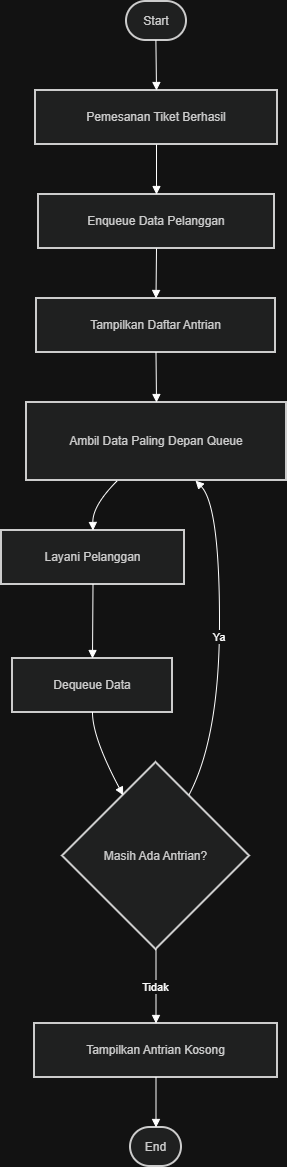

The diagram above was exported from draw.io. Its source (the exported page's mxGraphModel, read from the mxfile embedded in the PNG):
<mxGraphModel dx="1217" dy="513" grid="1" gridSize="10" guides="1" tooltips="1" connect="1" arrows="1" fold="1" page="1" pageScale="1" pageWidth="850" pageHeight="1100" math="0" shadow="0">
  <root>
    <mxCell id="0" />
    <mxCell id="1" parent="0" />
    <mxCell id="PGs3YEPbMG4YPZj9OIOY-34" parent="1" style="rounded=1;whiteSpace=wrap;arcSize=50;strokeWidth=2;fillColor=light-dark(#eeeeee,#1f2020);strokeColor=light-dark(#999999,#cccccc);fontColor=light-dark(#333333,#cccccc);" value="Start" vertex="1">
      <mxGeometry height="39" width="60" x="145" y="350" as="geometry" />
    </mxCell>
    <mxCell id="PGs3YEPbMG4YPZj9OIOY-35" parent="1" style="whiteSpace=wrap;strokeWidth=2;fillColor=light-dark(#eeeeee,#1f2020);strokeColor=light-dark(#999999,#cccccc);fontColor=light-dark(#333333,#cccccc);" value="Pemesanan Tiket Berhasil" vertex="1">
      <mxGeometry height="54" width="242" x="54" y="439" as="geometry" />
    </mxCell>
    <mxCell id="PGs3YEPbMG4YPZj9OIOY-36" parent="1" style="whiteSpace=wrap;strokeWidth=2;fillColor=light-dark(#eeeeee,#1f2020);strokeColor=light-dark(#999999,#cccccc);fontColor=light-dark(#333333,#cccccc);" value="Enqueue Data Pelanggan" vertex="1">
      <mxGeometry height="54" width="236" x="57" y="543" as="geometry" />
    </mxCell>
    <mxCell id="PGs3YEPbMG4YPZj9OIOY-37" parent="1" style="whiteSpace=wrap;strokeWidth=2;fillColor=light-dark(#eeeeee,#1f2020);strokeColor=light-dark(#999999,#cccccc);fontColor=light-dark(#333333,#cccccc);" value="Tampilkan Daftar Antrian" vertex="1">
      <mxGeometry height="54" width="239" x="55" y="647" as="geometry" />
    </mxCell>
    <mxCell id="PGs3YEPbMG4YPZj9OIOY-38" parent="1" style="whiteSpace=wrap;strokeWidth=2;fillColor=light-dark(#eeeeee,#1f2020);strokeColor=light-dark(#999999,#cccccc);fontColor=light-dark(#333333,#cccccc);" value="Ambil Data Paling Depan Queue" vertex="1">
      <mxGeometry height="78" width="260" x="45" y="751" as="geometry" />
    </mxCell>
    <mxCell id="PGs3YEPbMG4YPZj9OIOY-39" parent="1" style="whiteSpace=wrap;strokeWidth=2;fillColor=light-dark(#eeeeee,#1f2020);strokeColor=light-dark(#999999,#cccccc);fontColor=light-dark(#333333,#cccccc);" value="Layani Pelanggan" vertex="1">
      <mxGeometry height="54" width="183" x="20" y="879" as="geometry" />
    </mxCell>
    <mxCell id="PGs3YEPbMG4YPZj9OIOY-40" parent="1" style="whiteSpace=wrap;strokeWidth=2;fillColor=light-dark(#eeeeee,#1f2020);strokeColor=light-dark(#999999,#cccccc);fontColor=light-dark(#333333,#cccccc);" value="Dequeue Data" vertex="1">
      <mxGeometry height="54" width="160" x="31" y="1007" as="geometry" />
    </mxCell>
    <mxCell id="PGs3YEPbMG4YPZj9OIOY-41" parent="1" style="rhombus;strokeWidth=2;whiteSpace=wrap;fillColor=light-dark(#eeeeee,#1f2020);strokeColor=light-dark(#999999,#cccccc);fontColor=light-dark(#333333,#cccccc);" value="Masih Ada Antrian?" vertex="1">
      <mxGeometry height="187" width="187" x="81" y="1111" as="geometry" />
    </mxCell>
    <mxCell id="PGs3YEPbMG4YPZj9OIOY-42" parent="1" style="whiteSpace=wrap;strokeWidth=2;fillColor=light-dark(#eeeeee,#1f2020);strokeColor=light-dark(#999999,#cccccc);fontColor=light-dark(#333333,#cccccc);" value="Tampilkan Antrian Kosong" vertex="1">
      <mxGeometry height="54" width="243" x="53" y="1372" as="geometry" />
    </mxCell>
    <mxCell id="PGs3YEPbMG4YPZj9OIOY-43" parent="1" style="rounded=1;whiteSpace=wrap;arcSize=50;strokeWidth=2;fillColor=light-dark(#eeeeee,#1f2020);strokeColor=light-dark(#999999,#cccccc);fontColor=light-dark(#333333,#cccccc);" value="End" vertex="1">
      <mxGeometry height="39" width="51" x="149" y="1476" as="geometry" />
    </mxCell>
    <mxCell id="PGs3YEPbMG4YPZj9OIOY-44" edge="1" parent="1" source="PGs3YEPbMG4YPZj9OIOY-34" style="curved=1;startArrow=none;endArrow=block;exitX=0.49;exitY=1;entryX=0.5;entryY=0;rounded=0;" target="PGs3YEPbMG4YPZj9OIOY-35" value="">
      <mxGeometry relative="1" as="geometry">
        <Array as="points" />
      </mxGeometry>
    </mxCell>
    <mxCell id="PGs3YEPbMG4YPZj9OIOY-45" edge="1" parent="1" source="PGs3YEPbMG4YPZj9OIOY-35" style="curved=1;startArrow=none;endArrow=block;exitX=0.5;exitY=1;entryX=0.5;entryY=0;rounded=0;" target="PGs3YEPbMG4YPZj9OIOY-36" value="">
      <mxGeometry relative="1" as="geometry">
        <Array as="points" />
      </mxGeometry>
    </mxCell>
    <mxCell id="PGs3YEPbMG4YPZj9OIOY-46" edge="1" parent="1" source="PGs3YEPbMG4YPZj9OIOY-36" style="curved=1;startArrow=none;endArrow=block;exitX=0.5;exitY=1;entryX=0.5;entryY=0;rounded=0;" target="PGs3YEPbMG4YPZj9OIOY-37" value="">
      <mxGeometry relative="1" as="geometry">
        <Array as="points" />
      </mxGeometry>
    </mxCell>
    <mxCell id="PGs3YEPbMG4YPZj9OIOY-47" edge="1" parent="1" source="PGs3YEPbMG4YPZj9OIOY-37" style="curved=1;startArrow=none;endArrow=block;exitX=0.5;exitY=1;entryX=0.5;entryY=0;rounded=0;" target="PGs3YEPbMG4YPZj9OIOY-38" value="">
      <mxGeometry relative="1" as="geometry">
        <Array as="points" />
      </mxGeometry>
    </mxCell>
    <mxCell id="PGs3YEPbMG4YPZj9OIOY-48" edge="1" parent="1" source="PGs3YEPbMG4YPZj9OIOY-38" style="curved=1;startArrow=none;endArrow=block;exitX=0.35;exitY=1;entryX=0.5;entryY=0;rounded=0;" target="PGs3YEPbMG4YPZj9OIOY-39" value="">
      <mxGeometry relative="1" as="geometry">
        <Array as="points">
          <mxPoint x="111" y="854" />
        </Array>
      </mxGeometry>
    </mxCell>
    <mxCell id="PGs3YEPbMG4YPZj9OIOY-49" edge="1" parent="1" source="PGs3YEPbMG4YPZj9OIOY-39" style="curved=1;startArrow=none;endArrow=block;exitX=0.5;exitY=1;entryX=0.5;entryY=0;rounded=0;" target="PGs3YEPbMG4YPZj9OIOY-40" value="">
      <mxGeometry relative="1" as="geometry">
        <Array as="points" />
      </mxGeometry>
    </mxCell>
    <mxCell id="PGs3YEPbMG4YPZj9OIOY-50" edge="1" parent="1" source="PGs3YEPbMG4YPZj9OIOY-40" style="curved=1;startArrow=none;endArrow=block;exitX=0.5;exitY=1;entryX=0.23;entryY=0;rounded=0;" target="PGs3YEPbMG4YPZj9OIOY-41" value="">
      <mxGeometry relative="1" as="geometry">
        <Array as="points">
          <mxPoint x="111" y="1086" />
        </Array>
      </mxGeometry>
    </mxCell>
    <mxCell id="PGs3YEPbMG4YPZj9OIOY-51" edge="1" parent="1" source="PGs3YEPbMG4YPZj9OIOY-41" style="curved=1;startArrow=none;endArrow=block;exitX=0.77;exitY=0;entryX=0.65;entryY=1;rounded=0;" target="PGs3YEPbMG4YPZj9OIOY-38" value="Ya">
      <mxGeometry relative="1" as="geometry">
        <Array as="points">
          <mxPoint x="238" y="1086" />
          <mxPoint x="238" y="854" />
        </Array>
      </mxGeometry>
    </mxCell>
    <mxCell id="PGs3YEPbMG4YPZj9OIOY-52" edge="1" parent="1" source="PGs3YEPbMG4YPZj9OIOY-41" style="curved=1;startArrow=none;endArrow=block;exitX=0.5;exitY=1;entryX=0.5;entryY=-0.01;rounded=0;" target="PGs3YEPbMG4YPZj9OIOY-42" value="Tidak">
      <mxGeometry relative="1" as="geometry">
        <Array as="points" />
      </mxGeometry>
    </mxCell>
    <mxCell id="PGs3YEPbMG4YPZj9OIOY-53" edge="1" parent="1" source="PGs3YEPbMG4YPZj9OIOY-42" style="curved=1;startArrow=none;endArrow=block;exitX=0.5;exitY=0.99;entryX=0.5;entryY=-0.01;rounded=0;" target="PGs3YEPbMG4YPZj9OIOY-43" value="">
      <mxGeometry relative="1" as="geometry">
        <Array as="points" />
      </mxGeometry>
    </mxCell>
  </root>
</mxGraphModel>